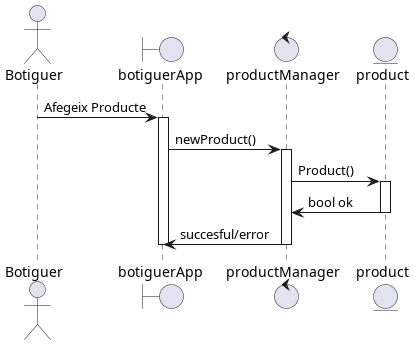

The diagram above was rendered by PlantUML. Its source (embedded in the PNG):
@startuml
actor Botiguer as b
boundary botiguerApp as a 
control productManager as m 
entity product as p

b -> a : Afegeix Producte 
activate a
a -> m : newProduct()
activate m 
m -> p : Product() 
activate p 
p -> m : bool ok 
deactivate p 
m -> a : succesful/error
deactivate m 
deactivate a 


@enduml